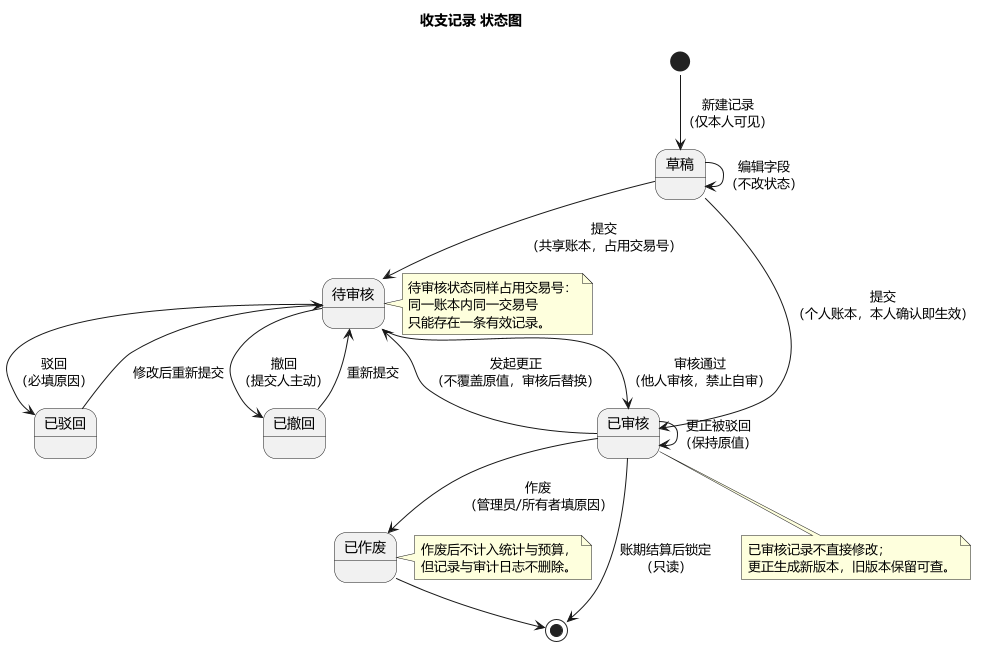

The diagram above was rendered by PlantUML. Its source (embedded in the PNG):
@startuml UML状态图
!pragma layout smetana
' 收支记录状态图
skinparam defaultFontName "Microsoft YaHei"
skinparam shadowing false

title 收支记录 状态图

state "草稿" as Draft
state "待审核" as Pending
state "已审核" as Approved
state "已驳回" as Rejected
state "已撤回" as Withdrawn
state "已作废" as Voided

[*] --> Draft : 新建记录\n（仅本人可见）

Draft --> Pending : 提交\n（共享账本，占用交易号）
Draft --> Approved : 提交\n（个人账本，本人确认即生效）
Draft --> Draft : 编辑字段\n（不改状态）

Pending --> Approved : 审核通过\n（他人审核，禁止自审）
Pending --> Rejected : 驳回\n（必填原因）
Pending --> Withdrawn : 撤回\n（提交人主动）

Rejected --> Pending : 修改后重新提交
Withdrawn --> Pending : 重新提交

Approved --> Voided : 作废\n（管理员/所有者填原因）
Approved --> Pending : 发起更正\n（不覆盖原值，审核后替换）
Approved --> Approved : 更正被驳回\n（保持原值）

Voided --> [*]
Approved --> [*] : 账期结算后锁定\n（只读）

note right of Pending
  待审核状态同样占用交易号：
  同一账本内同一交易号
  只能存在一条有效记录。
end note

note bottom of Approved
  已审核记录不直接修改；
  更正生成新版本，旧版本保留可查。
end note

note right of Voided
  作废后不计入统计与预算，
  但记录与审计日志不删除。
end note

@enduml